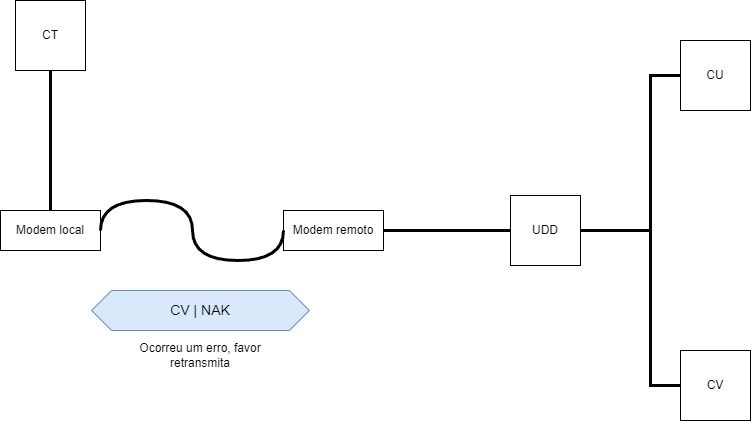

The diagram above was exported from draw.io. Its source (the exported page's mxGraphModel, read from the mxfile embedded in the PNG):
<mxGraphModel dx="834" dy="787" grid="1" gridSize="10" guides="1" tooltips="1" connect="1" arrows="1" fold="1" page="1" pageScale="1" pageWidth="827" pageHeight="1169" math="0" shadow="0">
  <root>
    <mxCell id="0" />
    <mxCell id="1" parent="0" />
    <mxCell id="N0B7f1GQi4oO9jO1ZdyZ-189" value="CT" style="whiteSpace=wrap;html=1;aspect=fixed;" vertex="1" parent="1">
      <mxGeometry x="54" y="165" width="70" height="70" as="geometry" />
    </mxCell>
    <mxCell id="N0B7f1GQi4oO9jO1ZdyZ-190" value="UDD" style="whiteSpace=wrap;html=1;aspect=fixed;" vertex="1" parent="1">
      <mxGeometry x="549" y="360" width="70" height="70" as="geometry" />
    </mxCell>
    <mxCell id="N0B7f1GQi4oO9jO1ZdyZ-191" value="CU" style="whiteSpace=wrap;html=1;aspect=fixed;" vertex="1" parent="1">
      <mxGeometry x="719" y="205" width="70" height="70" as="geometry" />
    </mxCell>
    <mxCell id="N0B7f1GQi4oO9jO1ZdyZ-192" value="CV" style="whiteSpace=wrap;html=1;aspect=fixed;" vertex="1" parent="1">
      <mxGeometry x="719" y="515" width="70" height="70" as="geometry" />
    </mxCell>
    <mxCell id="N0B7f1GQi4oO9jO1ZdyZ-193" value="" style="endArrow=none;html=1;rounded=0;exitX=0.5;exitY=1;exitDx=0;exitDy=0;entryX=0.5;entryY=0;entryDx=0;entryDy=0;strokeWidth=3;" edge="1" parent="1" source="N0B7f1GQi4oO9jO1ZdyZ-189" target="N0B7f1GQi4oO9jO1ZdyZ-197">
      <mxGeometry width="50" height="50" relative="1" as="geometry">
        <mxPoint x="389" y="445" as="sourcePoint" />
        <mxPoint x="179" y="390" as="targetPoint" />
      </mxGeometry>
    </mxCell>
    <mxCell id="N0B7f1GQi4oO9jO1ZdyZ-194" value="" style="endArrow=none;html=1;rounded=0;exitX=0;exitY=0.5;exitDx=0;exitDy=0;entryX=1;entryY=0.5;entryDx=0;entryDy=0;strokeWidth=3;" edge="1" parent="1" source="N0B7f1GQi4oO9jO1ZdyZ-190" target="N0B7f1GQi4oO9jO1ZdyZ-198">
      <mxGeometry width="50" height="50" relative="1" as="geometry">
        <mxPoint x="393" y="405" as="sourcePoint" />
        <mxPoint x="419" y="390" as="targetPoint" />
      </mxGeometry>
    </mxCell>
    <mxCell id="N0B7f1GQi4oO9jO1ZdyZ-195" value="" style="endArrow=none;html=1;rounded=0;exitX=0;exitY=0.5;exitDx=0;exitDy=0;entryX=1;entryY=0.5;entryDx=0;entryDy=0;strokeWidth=3;" edge="1" parent="1" source="N0B7f1GQi4oO9jO1ZdyZ-191" target="N0B7f1GQi4oO9jO1ZdyZ-190">
      <mxGeometry width="50" height="50" relative="1" as="geometry">
        <mxPoint x="559" y="405" as="sourcePoint" />
        <mxPoint x="473" y="405" as="targetPoint" />
        <Array as="points">
          <mxPoint x="689" y="240" />
          <mxPoint x="689" y="395" />
        </Array>
      </mxGeometry>
    </mxCell>
    <mxCell id="N0B7f1GQi4oO9jO1ZdyZ-196" value="" style="endArrow=none;html=1;rounded=0;exitX=0;exitY=0.5;exitDx=0;exitDy=0;entryX=1;entryY=0.5;entryDx=0;entryDy=0;strokeWidth=3;" edge="1" parent="1" source="N0B7f1GQi4oO9jO1ZdyZ-192" target="N0B7f1GQi4oO9jO1ZdyZ-190">
      <mxGeometry width="50" height="50" relative="1" as="geometry">
        <mxPoint x="569" y="415" as="sourcePoint" />
        <mxPoint x="483" y="415" as="targetPoint" />
        <Array as="points">
          <mxPoint x="689" y="550" />
          <mxPoint x="689" y="395" />
        </Array>
      </mxGeometry>
    </mxCell>
    <mxCell id="N0B7f1GQi4oO9jO1ZdyZ-197" value="Modem local&lt;br&gt;" style="rounded=0;whiteSpace=wrap;html=1;" vertex="1" parent="1">
      <mxGeometry x="39" y="375" width="100" height="40" as="geometry" />
    </mxCell>
    <mxCell id="N0B7f1GQi4oO9jO1ZdyZ-198" value="Modem remoto&lt;br&gt;" style="rounded=0;whiteSpace=wrap;html=1;" vertex="1" parent="1">
      <mxGeometry x="322" y="375" width="100" height="40" as="geometry" />
    </mxCell>
    <mxCell id="N0B7f1GQi4oO9jO1ZdyZ-199" value="" style="endArrow=none;html=1;rounded=0;exitX=0;exitY=0.5;exitDx=0;exitDy=0;entryX=1;entryY=0.5;entryDx=0;entryDy=0;strokeWidth=3;edgeStyle=orthogonalEdgeStyle;curved=1;" edge="1" parent="1" source="N0B7f1GQi4oO9jO1ZdyZ-198" target="N0B7f1GQi4oO9jO1ZdyZ-197">
      <mxGeometry width="50" height="50" relative="1" as="geometry">
        <mxPoint x="99" y="245" as="sourcePoint" />
        <mxPoint x="99" y="385" as="targetPoint" />
        <Array as="points">
          <mxPoint x="322" y="425" />
          <mxPoint x="231" y="425" />
          <mxPoint x="231" y="365" />
          <mxPoint x="139" y="365" />
        </Array>
      </mxGeometry>
    </mxCell>
    <mxCell id="N0B7f1GQi4oO9jO1ZdyZ-200" value="&lt;font style=&quot;font-size: 14px;&quot;&gt;CV | NAK&lt;/font&gt;" style="shape=hexagon;perimeter=hexagonPerimeter2;whiteSpace=wrap;html=1;fixedSize=1;fillColor=#dae8fc;strokeColor=#6c8ebf;" vertex="1" parent="1">
      <mxGeometry x="130.12" y="455" width="217.75" height="40" as="geometry" />
    </mxCell>
    <mxCell id="N0B7f1GQi4oO9jO1ZdyZ-201" value="Ocorreu um erro, favor retransmita" style="text;html=1;strokeColor=none;fillColor=none;align=center;verticalAlign=middle;whiteSpace=wrap;rounded=0;" vertex="1" parent="1">
      <mxGeometry x="154" y="505" width="170" height="30" as="geometry" />
    </mxCell>
  </root>
</mxGraphModel>